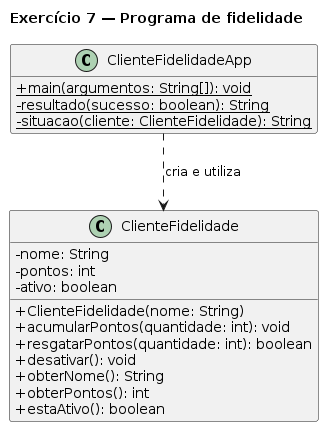

The diagram above was rendered by PlantUML. Its source (embedded in the PNG):
@startuml
title Exercício 7 — Programa de fidelidade
skinparam classAttributeIconSize 0
hide empty members

class ClienteFidelidade {
  - nome: String
  - pontos: int
  - ativo: boolean
  + ClienteFidelidade(nome: String)
  + acumularPontos(quantidade: int): void
  + resgatarPontos(quantidade: int): boolean
  + desativar(): void
  + obterNome(): String
  + obterPontos(): int
  + estaAtivo(): boolean
}

class ClienteFidelidadeApp {
  + {static} main(argumentos: String[]): void
  - {static} resultado(sucesso: boolean): String
  - {static} situacao(cliente: ClienteFidelidade): String
}

ClienteFidelidadeApp ..> ClienteFidelidade : cria e utiliza
@enduml